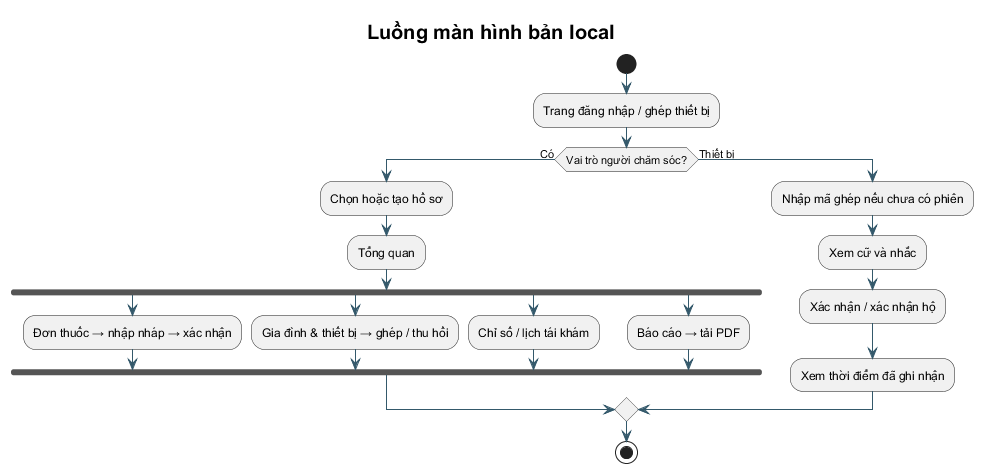

The diagram above was rendered by PlantUML. Its source (embedded in the PNG):
@startuml
!pragma layout smetana
skinparam defaultFontName Arial
skinparam shadowing false
skinparam backgroundColor white
skinparam ArrowColor #34596B
skinparam titleFontSize 20
title Luồng màn hình bản local
start
:Trang đăng nhập / ghép thiết bị;
if (Vai trò người chăm sóc?) then (Có)
 :Chọn hoặc tạo hồ sơ;
 :Tổng quan;
 fork
  :Đơn thuốc → nhập nháp → xác nhận;
 fork again
  :Gia đình & thiết bị → ghép / thu hồi;
 fork again
  :Chỉ số / lịch tái khám;
 fork again
  :Báo cáo → tải PDF;
 end fork
else (Thiết bị)
 :Nhập mã ghép nếu chưa có phiên;
 :Xem cữ và nhắc;
 :Xác nhận / xác nhận hộ;
 :Xem thời điểm đã ghi nhận;
endif
stop
@enduml